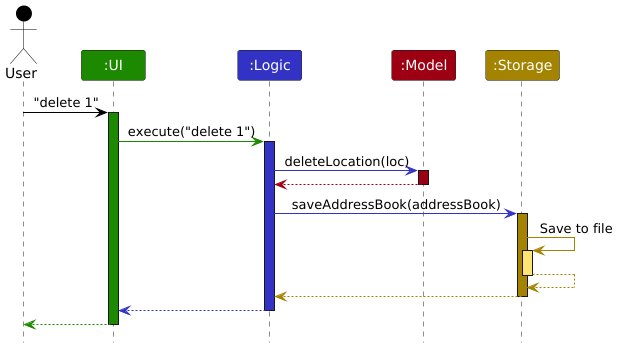

The diagram above was rendered by PlantUML. Its source (embedded in the PNG):
@startuml
!include style.puml
skinparam ArrowFontStyle plain

Actor User as user USER_COLOR
Participant ":UI" as ui UI_COLOR
Participant ":Logic" as logic LOGIC_COLOR
Participant ":Model" as model MODEL_COLOR
Participant ":Storage" as storage STORAGE_COLOR

user -[USER_COLOR]> ui : "delete 1"
activate ui UI_COLOR

ui -[UI_COLOR]> logic : execute("delete 1")
activate logic LOGIC_COLOR

logic -[LOGIC_COLOR]> model : deleteLocation(loc)
activate model MODEL_COLOR

model -[MODEL_COLOR]-> logic
deactivate model

logic -[LOGIC_COLOR]> storage : saveAddressBook(addressBook)
activate storage STORAGE_COLOR

storage -[STORAGE_COLOR]> storage : Save to file
activate storage STORAGE_COLOR_T1
storage --[STORAGE_COLOR]> storage
deactivate storage

storage --[STORAGE_COLOR]> logic
deactivate storage

logic --[LOGIC_COLOR]> ui
deactivate logic

ui--[UI_COLOR]> user
deactivate ui
@enduml